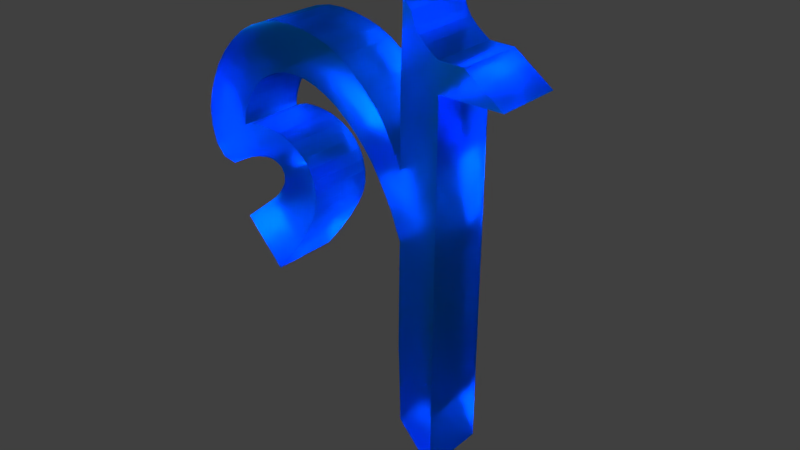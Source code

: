 # Source: b3.blend  (saved by Blender 2.79.0; exported with 4.5.12 LTS)
import bpy
from mathutils import Matrix  # noqa: F401  (used for matrix-valued properties, if any)

bpy.ops.wm.read_factory_settings(use_empty=True)
scene = bpy.context.scene
scene.name = 'Scene'

# ---- collections
col_collection_1 = bpy.data.collections.new('Collection 1'); scene.collection.children.link(col_collection_1)

# ---- materials (node trees are filled in below, after node groups)
mat_material = bpy.data.materials.new('Material')
mat_material.alpha_threshold = 0.0
mat_material.diffuse_color = (0.006325, 0.4094, 0.8, 1.0)
mat_material.roughness = 0.5
mat_material.line_color = (0.0, 0.0, 0.0, 1.0)

# ---- material node trees
mat_material.use_nodes = True; mat_material.node_tree.nodes.clear()
_N = mat_material.node_tree.nodes; _L = mat_material.node_tree.links
n0 = _N.new('ShaderNodeOutputMaterial'); n0.name = 'Material Output'; n0.location = (300, 300)
n1 = _N.new('ShaderNodeBsdfGlass'); n1.name = 'Glass BSDF'; n1.location = (10, 300)
n1.inputs[0].default_value = (0.006325, 0.4094, 0.8, 1.0)
n1.inputs[1].default_value = 0.4201
n1.inputs[2].default_value = 1.45
_L.new(n1.outputs[0], n0.inputs[0])
n0.is_active_output = True

# ---- world
world_world = bpy.data.worlds.new('World'); scene.world = world_world
world_world.color = (0.05088, 0.05088, 0.05088)
world_world.use_sun_shadow = False
world_world.sun_shadow_jitter_overblur = 0.0
world_world.cycles.sampling_method = 'MANUAL'

# ---- lights
light_lamp = bpy.data.lights.new('Lamp', 'SPOT')
light_lamp.transmission_factor = 0.0
light_lamp.cutoff_distance = 30.0
light_lamp.energy = 1e+05
light_lamp.shadow_buffer_clip_start = 1.001
light_lamp.shadow_soft_size = 0.1
light_lamp.shadow_maximum_resolution = 0.006
light_lamp.use_absolute_resolution = True
light_lamp.spot_size = 1.309

# ---- meshes
me_cube = bpy.data.meshes.new('Cube')
me_cube.from_pydata([(0.03323, 0.9684, 0.062), (0.03306, 0.412, 0.02074), (-1.0, 0.412, 0.02074), (-1.0, 0.9684, 0.062), (0.033, 1.002, 0.9894), (0.03306, 0.412, 0.9986), (-1.0, 0.412, 0.9986), (-1.0, 1.002, 0.9894), (-1.0, 1.0, 4.79), (-1.0, 0.412, 4.785), (0.03329, 1.0, 4.79), (0.03306, 0.412, 4.785), (0.03319, 0.4243, 5.214), (-1.0, 0.4243, 5.214), (0.03345, 0.987, 5.216), (-0.9998, 0.987, 5.216), (-1.0, 0.412, 4.339), (-1.0, 1.0, 4.302), (0.03306, 0.412, 4.339), (0.03329, 1.0, 4.302), (-1.0, 0.412, 3.619), (-1.0, 0.9882, 3.62), (0.03306, 0.412, 3.619), (0.0333, 0.9882, 3.62), (-0.9998, 0.4097, 2.298), (-0.9996, 0.9977, 2.3), (0.03348, 0.4097, 2.298), (0.03371, 0.9977, 2.3), (-1.0, 0.412, 1.78), (-1.0, 1.0, 1.781), (0.03306, 0.412, 1.78), (0.03329, 1.0, 1.781), (-1.0, -0.5433, 4.785), (0.03305, -0.5433, 4.785), (0.03328, -1.743, 0.9144), (-1.0, -1.743, 0.9144), (0.03306, 0.412, -0.8692), (0.03235, 0.9583, -0.2609), (-1.001, 0.9584, -0.2609), (-1.0, 0.412, -0.8692), (0.03322, 0.04977, 5.206), (-1.0, 0.04977, 5.206), (-0.9995, 0.9734, 5.864), (0.0338, 0.9734, 5.864), (-1.0, 0.852, 5.735), (0.03316, 0.852, 5.735), (-1.0, 0.7718, 5.544), (-0.9997, 0.9802, 5.533), (0.03363, 0.9802, 5.533), (0.03291, 0.7718, 5.544), (-0.9997, 0.9835, 5.36), (0.03305, 0.6248, 5.361), (-1.0, 0.6248, 5.361), (0.03356, 0.9835, 5.36), (-0.9998, 0.9853, 5.288), (0.03311, 0.533, 5.287), (-1.0, 0.533, 5.287), (0.03351, 0.9853, 5.288), (-1.0, 0.722, 5.462), (0.0336, 0.9817, 5.455), (-0.9997, 0.9817, 5.455), (0.03295, 0.722, 5.462), (0.03352, 0.4095, 2.59), (0.03375, 0.9938, 2.598), (-0.9998, 0.4095, 2.59), (-0.9995, 0.9938, 2.598), (0.03339, 1.153, 3.012), (0.03321, 1.111, 3.875), (-1.0, 1.11, 3.875), (-0.9999, 1.152, 3.012), (0.03287, 1.456, 3.558), (0.03306, 1.315, 4.239), (-1.0, 1.313, 4.239), (-1.0, 1.454, 3.558), (0.03258, 1.749, 3.92), (0.03274, 1.63, 4.608), (-1.001, 1.628, 4.608), (-1.001, 1.748, 3.921), (0.03245, 2.079, 4.203), (0.03253, 2.01, 4.905), (-1.001, 2.009, 4.906), (-1.001, 2.078, 4.204), (0.03226, 2.46, 4.403), (0.03233, 2.422, 5.076), (-1.001, 2.422, 5.076), (-1.001, 2.459, 4.404), (0.03226, 2.864, 4.474), (0.03223, 2.896, 5.154), (-1.001, 2.896, 5.153), (-1.001, 2.864, 4.474), (0.03263, 3.2, 4.413), (0.03242, 3.384, 5.09), (-1.001, 3.384, 5.089), (-1.001, 3.2, 4.412), (0.03315, 3.455, 4.267), (0.0328, 3.828, 4.875), (-1.0, 3.829, 4.873), (-1.0, 3.455, 4.266), (0.03393, 3.653, 4.042), (0.03357, 4.206, 4.491), (-0.9997, 4.207, 4.489), (-0.9994, 3.654, 4.04), (0.03466, 3.77, 3.843), (0.03447, 4.456, 4.042), (-0.9988, 4.456, 4.04), (-0.9986, 3.771, 3.84), (0.03566, 3.855, 3.49), (0.03644, 4.502, 3.028), (-0.9968, 4.501, 3.025), (-0.9976, 3.854, 3.487), (0.03676, 4.131, 2.817), (0.03739, 4.348, 2.852), (-0.9959, 4.348, 2.849), (-0.9965, 4.131, 2.814), (-0.9981, 3.781, 3.517), (0.03521, 3.781, 3.519), (-0.9969, 3.921, 2.934), (0.03636, 3.921, 2.936), (-0.9983, 3.509, 3.567), (0.03503, 3.509, 3.57), (-0.9972, 3.6, 3.07), (0.03611, 3.6, 3.073), (-0.9985, 3.359, 3.564), (0.03476, 3.359, 3.566), (-0.9975, 3.456, 3.099), (0.0358, 3.455, 3.102), (-0.9981, 2.829, 3.378), (0.03518, 2.828, 3.379), (-0.9975, 3.16, 3.028), (0.03577, 3.159, 3.029), (-0.9978, 2.61, 3.147), (0.03547, 2.609, 3.147), (-0.9976, 3.104, 2.883), (0.03573, 3.103, 2.884), (-0.9977, 2.506, 2.831), (0.03562, 2.506, 2.83), (-0.9978, 3.131, 2.764), (0.03545, 3.132, 2.764), (-0.9975, 2.578, 2.388), (0.03574, 2.579, 2.388), (-0.9981, 3.245, 2.585), (0.03515, 3.246, 2.585), (-0.9976, 2.803, 1.993), (0.03568, 2.805, 1.993), (-0.9984, 3.398, 2.439), (0.03485, 3.4, 2.438), (-0.9981, 3.009, 1.704), (0.03517, 3.011, 1.703), (-0.9991, 3.597, 2.272), (0.03417, 3.599, 2.271), (0.03356, 3.882, 2.037), (-0.9997, 3.881, 2.037), (0.03472, 3.282, 1.363), (-0.9986, 3.281, 1.363), (-0.9981, 3.835, 3.66), (0.03514, 3.835, 3.663), (0.03527, 4.587, 3.574), (-0.998, 4.587, 3.572), (-0.9983, 3.074, 3.503), (0.03495, 3.073, 3.505), (0.03577, 3.284, 3.093), (-0.9975, 3.285, 3.091), (-1.001, 1.603, 3.76), (0.03267, 1.604, 3.759), (0.03291, 1.449, 4.418), (-1.0, 1.447, 4.418), (-1.0, 1.203, 4.057), (-1.0, 1.291, 3.286), (0.03314, 1.293, 3.285), (0.03314, 1.205, 4.057), (-1.001, 1.802, 4.757), (-1.001, 1.913, 4.072), (0.03251, 1.914, 4.071), (0.03265, 1.803, 4.756), (0.03233, 2.27, 4.318), (0.03238, 2.224, 5.014), (-1.001, 2.27, 4.319), (-1.001, 2.224, 5.014), (-1.001, 2.64, 4.452), (0.03227, 2.64, 4.452), (0.03226, 2.66, 5.129), (-1.001, 2.66, 5.129), (-1.001, 3.142, 5.146), (-1.001, 3.03, 4.462), (0.03242, 3.029, 4.463), (0.03229, 3.142, 5.146), (-1.0, 3.335, 4.348), (0.03287, 3.335, 4.35), (0.03257, 3.619, 4.999), (-1.001, 3.62, 4.998), (0.03315, 4.034, 4.692), (-1.0, 4.034, 4.691), (-0.9998, 3.559, 4.165), (0.03352, 3.558, 4.167), (0.0349, 3.812, 3.741), (-0.9984, 4.531, 3.816), (-0.9984, 3.812, 3.738), (0.03484, 4.531, 3.819), (-0.9979, 3.853, 3.562), (0.03581, 4.578, 3.301), (0.0354, 3.853, 3.565), (-0.9975, 4.577, 3.298), (-0.9993, 4.354, 4.264), (-0.999, 3.723, 3.936), (0.03428, 3.722, 3.938), (0.03399, 4.354, 4.267), (0.0353, 2.714, 3.285), (0.03578, 3.115, 2.954), (-0.9975, 3.115, 2.953), (-0.998, 2.715, 3.284), (-0.9982, 2.943, 3.448), (0.03507, 2.942, 3.449), (0.03579, 3.208, 3.061), (-0.9975, 3.209, 3.06), (0.03508, 3.657, 3.558), (0.03622, 3.749, 3.024), (-0.9971, 3.749, 3.021), (-0.9982, 3.657, 3.555), (0.03489, 3.188, 3.539), (0.03578, 3.363, 3.108), (-0.9975, 3.364, 3.106), (-0.9984, 3.188, 3.537), (-0.9977, 3.107, 2.824), (-0.9977, 2.54, 2.989), (0.03557, 2.54, 2.989), (0.03561, 3.107, 2.824), (0.03568, 2.507, 2.638), (0.0353, 3.172, 2.688), (-0.998, 3.172, 2.689), (-0.9976, 2.506, 2.639), (0.03572, 2.538, 2.503), (0.03523, 3.206, 2.636), (-0.9981, 3.204, 2.637), (-0.9976, 2.537, 2.504), (0.03503, 3.3, 2.529), (-0.9982, 3.298, 2.529), (-0.9976, 2.661, 2.226), (0.03573, 2.663, 2.226)], [], [(17, 16, 9, 8), (0, 4, 5, 1), (1, 5, 6, 2), (2, 6, 7, 3), (18, 19, 10, 11), (16, 18, 11, 9), (19, 17, 8, 10), (47, 46, 44, 42), (8, 9, 13, 15), (11, 10, 14, 12), (11, 12, 40, 33), (22, 23, 19, 18), (21, 20, 16, 17), (23, 63, 66, 67), (65, 64, 20, 21), (62, 63, 23, 22), (64, 62, 22, 20), (37, 36, 39, 38), (30, 31, 27, 26), (29, 28, 24, 25), (31, 29, 25, 27), (4, 7, 29, 31), (7, 6, 28, 29), (5, 4, 31, 30), (6, 5, 30, 28), (30, 26, 24, 28), (3, 0, 37, 38), (1, 2, 39, 36), (2, 3, 38, 39), (0, 1, 36, 37), (13, 9, 32, 41), (9, 11, 33, 32), (12, 13, 41, 40), (32, 33, 40, 41), (23, 21, 17, 19), (22, 18, 16, 20), (10, 8, 15, 14), (42, 44, 45, 43), (49, 48, 43, 45), (48, 47, 42, 43), (46, 49, 45, 44), (58, 61, 49, 46), (59, 60, 47, 48), (61, 59, 48, 49), (60, 58, 46, 47), (54, 56, 52, 50), (55, 57, 53, 51), (57, 54, 50, 53), (56, 55, 51, 52), (13, 12, 55, 56), (14, 15, 54, 57), (12, 14, 57, 55), (15, 13, 56, 54), (50, 52, 58, 60), (51, 53, 59, 61), (53, 50, 60, 59), (52, 51, 61, 58), (3, 7, 4, 0), (24, 26, 62, 64), (26, 27, 63, 62), (25, 24, 64, 65), (27, 25, 65, 63), (167, 166, 72, 73), (21, 23, 67, 68), (63, 65, 69, 66), (65, 21, 68, 69), (163, 162, 77, 74), (169, 168, 70, 71), (168, 167, 73, 70), (166, 169, 71, 72), (171, 170, 80, 81), (165, 164, 75, 76), (162, 165, 76, 77), (164, 163, 74, 75), (175, 174, 82, 83), (173, 172, 78, 79), (172, 171, 81, 78), (170, 173, 79, 80), (179, 178, 89, 86), (174, 176, 85, 82), (177, 175, 83, 84), (176, 177, 84, 85), (183, 182, 92, 93), (181, 180, 87, 88), (178, 181, 88, 89), (180, 179, 86, 87), (187, 186, 97, 94), (185, 184, 90, 91), (184, 183, 93, 90), (182, 185, 91, 92), (191, 190, 99, 100), (189, 188, 95, 96), (186, 189, 96, 97), (188, 187, 94, 95), (203, 202, 104, 105), (192, 191, 100, 101), (190, 193, 98, 99), (193, 192, 101, 98), (200, 198, 109, 106), (205, 204, 102, 103), (204, 203, 105, 102), (202, 205, 103, 104), (109, 108, 112, 113), (201, 199, 107, 108), (198, 201, 108, 109), (199, 200, 106, 107), (110, 113, 112, 111), (107, 106, 110, 111), (109, 113, 116, 114), (108, 107, 111, 112), (215, 214, 119, 121), (113, 110, 117, 116), (106, 109, 114, 115), (110, 106, 115, 117), (118, 120, 124, 122), (216, 215, 121, 120), (217, 216, 120, 118), (214, 217, 118, 119), (211, 210, 126, 127), (119, 118, 122, 123), (121, 119, 123, 125), (120, 121, 125, 124), (207, 206, 131, 133), (212, 211, 127, 129), (213, 212, 129, 128), (210, 213, 128, 126), (223, 222, 136, 134), (208, 207, 133, 132), (209, 208, 132, 130), (206, 209, 130, 131), (231, 230, 139, 141), (224, 223, 134, 135), (225, 224, 135, 137), (222, 225, 137, 136), (235, 234, 145, 144), (232, 231, 141, 140), (233, 232, 140, 138), (230, 233, 138, 139), (142, 144, 148, 146), (236, 235, 144, 142), (237, 236, 142, 143), (234, 237, 143, 145), (147, 146, 153, 152), (143, 142, 146, 147), (145, 143, 147, 149), (144, 145, 149, 148), (149, 147, 152, 150), (146, 148, 151, 153), (148, 149, 150, 151), (152, 153, 151, 150), (197, 194, 155, 156), (196, 195, 157, 154), (195, 197, 156, 157), (194, 196, 154, 155), (221, 220, 161, 158), (220, 219, 160, 161), (219, 218, 159, 160), (218, 221, 158, 159), (71, 70, 163, 164), (73, 72, 165, 162), (72, 71, 164, 165), (70, 73, 162, 163), (68, 67, 169, 166), (66, 69, 167, 168), (67, 66, 168, 169), (69, 68, 166, 167), (76, 75, 173, 170), (74, 77, 171, 172), (75, 74, 172, 173), (77, 76, 170, 171), (81, 80, 177, 176), (80, 79, 175, 177), (78, 81, 176, 174), (79, 78, 174, 175), (83, 82, 179, 180), (85, 84, 181, 178), (84, 83, 180, 181), (82, 85, 178, 179), (88, 87, 185, 182), (86, 89, 183, 184), (87, 86, 184, 185), (89, 88, 182, 183), (91, 90, 187, 188), (93, 92, 189, 186), (92, 91, 188, 189), (90, 93, 186, 187), (94, 97, 192, 193), (95, 94, 193, 190), (97, 96, 191, 192), (96, 95, 190, 191), (102, 105, 196, 194), (104, 103, 197, 195), (105, 104, 195, 196), (103, 102, 194, 197), (156, 155, 200, 199), (154, 157, 201, 198), (157, 156, 199, 201), (155, 154, 198, 200), (100, 99, 205, 202), (98, 101, 203, 204), (99, 98, 204, 205), (101, 100, 202, 203), (127, 126, 209, 206), (126, 128, 208, 209), (128, 129, 207, 208), (129, 127, 206, 207), (158, 161, 213, 210), (161, 160, 212, 213), (160, 159, 211, 212), (159, 158, 210, 211), (115, 114, 217, 214), (114, 116, 216, 217), (116, 117, 215, 216), (117, 115, 214, 215), (123, 122, 221, 218), (125, 123, 218, 219), (124, 125, 219, 220), (122, 124, 220, 221), (132, 133, 225, 222), (133, 131, 224, 225), (131, 130, 223, 224), (130, 132, 222, 223), (135, 134, 229, 226), (134, 136, 228, 229), (136, 137, 227, 228), (137, 135, 226, 227), (226, 229, 233, 230), (229, 228, 232, 233), (228, 227, 231, 232), (227, 226, 230, 231), (141, 139, 237, 234), (139, 138, 236, 237), (138, 140, 235, 236), (140, 141, 234, 235)])
me_cube.materials.append(mat_material)
me_cube.materials.append(None)
me_cube.use_remesh_preserve_volume = False
me_cube.use_remesh_preserve_attributes = False
me_cube.use_mirror_vertex_groups = False
me_cube.update()

# ---- objects
ob_cube = bpy.data.objects.new('Cube', me_cube)
ob_lamp = bpy.data.objects.new('Lamp', light_lamp)

# ---- transforms, parenting, visibility, modifiers, constraints
ob_cube.location = (1.764, 0.6482, -2.081)
ob_cube.rotation_euler = (0.007386, 0.00138, 1.57)
ob_cube.lock_rotations_4d = False
ob_cube.empty_display_type = 'ARROWS'
ob_cube.lineart.crease_threshold = 0.0
ob_lamp.location = (3.885, -7.483, 8.234)
ob_lamp.rotation_euler = (0.6722, 0.1738, 0.3557)
ob_lamp.lock_rotations_4d = False
ob_lamp.empty_display_type = 'ARROWS'
ob_lamp.color = (0.0, 0.0, 0.0, 0.0)
ob_lamp.lineart.crease_threshold = 0.0

# ---- collection membership
col_collection_1.objects.link(ob_cube)
col_collection_1.objects.link(ob_lamp)

# ---- scene / render settings (as saved in the file)
scene.frame_start = 1; scene.frame_end = 250; scene.frame_set(1)
scene.render.engine = 'CYCLES'
scene.render.resolution_percentage = 50
scene.render.dither_intensity = 0.0
scene.cycles.use_denoising = False
scene.cycles.samples = 128
scene.cycles.sampling_pattern = 'TABULATED_SOBOL'
scene.cycles.use_adaptive_sampling = False
scene.cycles.use_light_tree = False
scene.cycles.blur_glossy = 0.0
scene.cycles.sample_clamp_indirect = 0.0
scene.view_settings.view_transform = 'Standard'
bpy.context.view_layer.update()

# ---- added for rendering (the .blend has no active camera): camera
cam_auto = bpy.data.cameras.new('AutoCamera')
cam_auto.lens = 50.0
cam_auto.sensor_width = 36.0
cam_auto.clip_end = 1000.0
ob_auto_camera = bpy.data.objects.new('AutoCamera', cam_auto)
scene.collection.objects.link(ob_auto_camera)
ob_auto_camera.location = (9.03084, -10.2328, 7.36368)
ob_auto_camera.rotation_euler = (1.09748, -7.21219e-08, 0.694738)
scene.camera = ob_auto_camera
bpy.context.view_layer.update()
